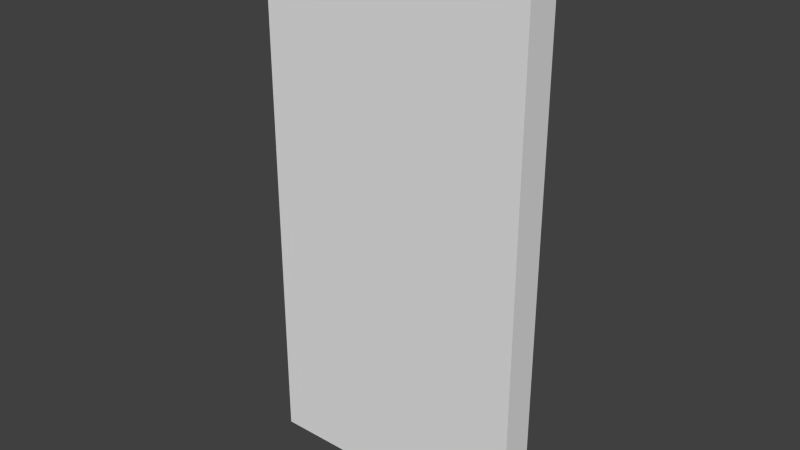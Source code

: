 # Source: wallR.blend  (saved by Blender 2.67.0; exported with 4.5.12 LTS)
import bpy
from mathutils import Matrix  # noqa: F401  (used for matrix-valued properties, if any)

bpy.ops.wm.read_factory_settings(use_empty=True)
scene = bpy.context.scene
scene.name = 'Scene'

# ---- collections
col_collection_1 = bpy.data.collections.new('Collection 1'); scene.collection.children.link(col_collection_1)

# ---- materials (node trees are filled in below, after node groups)
mat_material = bpy.data.materials.new('Material')
mat_material.alpha_threshold = 0.0
mat_material.use_transparent_shadow = False
mat_material.roughness = 0.5
mat_material.line_color = (0.0, 0.0, 0.0, 1.0)

# ---- material node trees

# ---- world
world_world = bpy.data.worlds.new('World'); scene.world = world_world
world_world.color = (0.05088, 0.05088, 0.05088)
world_world.use_sun_shadow = False
world_world.sun_shadow_jitter_overblur = 0.0
world_world.cycles.sampling_method = 'MANUAL'
world_world.cycles.sample_map_resolution = 256

# ---- meshes
me_wallr = bpy.data.meshes.new('wallR')
me_wallr.from_pydata([(-0.125, -0.0625, -1.0), (-0.125, 0.0625, -1.0), (0.125, 0.0625, -1.0), (0.125, -0.0625, -1.0), (-0.125, -0.0625, 1.0), (0.125, -0.0625, 1.0), (0.125, 0.0625, 1.0), (-0.125, 0.0625, 1.0)], [], [(0, 1, 2, 3), (6, 7, 4, 5), (4, 0, 3, 5), (1, 7, 6, 2), (0, 4, 7, 1), (6, 5, 3, 2)])
me_wallr.materials.append(mat_material)
me_wallr.use_remesh_preserve_volume = False
me_wallr.use_remesh_preserve_attributes = False
me_wallr.use_mirror_vertex_groups = False
me_wallr.update()

# ---- objects
ob_wallr = bpy.data.objects.new('wallR', me_wallr)

# ---- transforms, parenting, visibility, modifiers, constraints
ob_wallr.location = (0.0, 0.0, 0.0)
ob_wallr.scale = (4.0, 1.0, 1.0)
ob_wallr.lock_rotations_4d = False
ob_wallr.empty_display_type = 'ARROWS'
ob_wallr.lineart.crease_threshold = 0.0

# ---- collection membership
col_collection_1.objects.link(ob_wallr)

# ---- scene / render settings (as saved in the file)
scene.frame_start = 1; scene.frame_end = 250; scene.frame_set(1)
scene.render.engine = 'BLENDER_EEVEE_NEXT'
scene.render.image_settings.color_mode = 'RGB'
scene.render.image_settings.compression = 90
scene.render.resolution_percentage = 50
scene.render.dither_intensity = 0.0
scene.cycles.use_denoising = False
scene.cycles.samples = 10
scene.cycles.sampling_pattern = 'TABULATED_SOBOL'
scene.cycles.light_sampling_threshold = 0.0
scene.cycles.use_adaptive_sampling = False
scene.cycles.use_light_tree = False
scene.cycles.blur_glossy = 0.0
scene.cycles.volume_bounces = 1
scene.cycles.pixel_filter_type = 'GAUSSIAN'
scene.cycles.sample_clamp_indirect = 0.0
scene.view_settings.view_transform = 'Standard'
bpy.context.view_layer.update()

# ---- added for rendering (the .blend has no active camera and no usable light): camera, sun
cam_auto = bpy.data.cameras.new('AutoCamera')
cam_auto.lens = 50.0
cam_auto.sensor_width = 36.0
cam_auto.clip_end = 1000.0
ob_auto_camera = bpy.data.objects.new('AutoCamera', cam_auto)
scene.collection.objects.link(ob_auto_camera)
ob_auto_camera.location = (2.0721, -2.48651, 1.65768)
ob_auto_camera.rotation_euler = (1.09748, -7.21219e-08, 0.694738)
scene.camera = ob_auto_camera
light_auto_sun = bpy.data.lights.new('AutoSun', 'SUN')
light_auto_sun.energy = 3.0
light_auto_sun.angle = 0.0523599
ob_auto_sun = bpy.data.objects.new('AutoSun', light_auto_sun)
scene.collection.objects.link(ob_auto_sun)
ob_auto_sun.rotation_euler = (0.872665, 0.174533, 0.523599)
bpy.context.view_layer.update()

